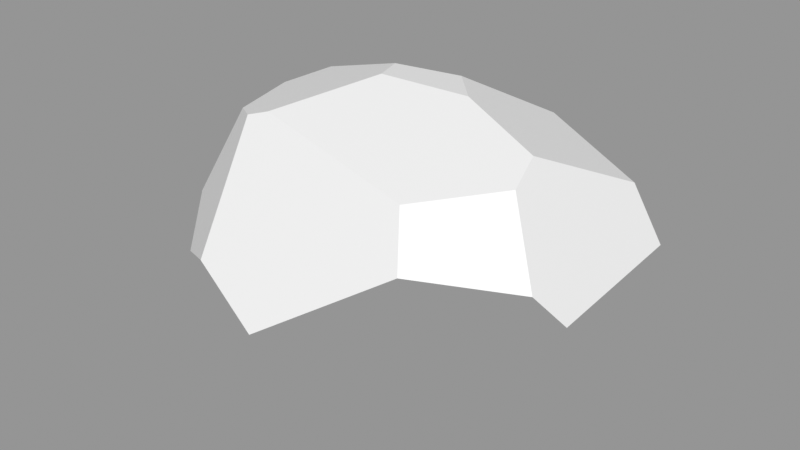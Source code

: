 # Source: Rock_Round_m_2C_08.blend  (saved by Blender 3.0.42; exported with 4.5.12 LTS)
import bpy
from mathutils import Matrix  # noqa: F401  (used for matrix-valued properties, if any)

bpy.ops.wm.read_factory_settings(use_empty=True)
scene = bpy.context.scene
scene.name = 'Scene'

# ---- images (referenced by path relative to the original .blend; pixels are not part of the script)
import os
ASSET_DIR = os.environ.get("B2B_ASSET_DIR", "")  # directory of the original .blend (textures are referenced by path, not embedded)
HERE = os.path.dirname(os.path.abspath(__file__))  # packed textures are extracted next to this script under _unpacked/

def load_image(name, relpath, width, height, colorspace="sRGB"):
    """Load a texture the original file referenced (path relative to the .blend, or extracted next to this script)."""
    p = next((c for c in (os.path.join(HERE, relpath), os.path.join(ASSET_DIR, relpath)) if relpath and os.path.exists(c)), "")
    if p:
        img = bpy.data.images.load(p, check_existing=True)
        img.name = name
    else:  # same state as the original file: an image datablock whose file is absent (Cycles renders it pink)
        img = bpy.data.images.new(name, width, height)
        img.source = "FILE"
        img.filepath = "//" + (relpath or name)
    img.colorspace_settings.name = colorspace
    return img
img_rocks_texture_atlas_1024x1024_png = load_image('Rocks_Texture_Atlas_1024x1024.png', 'Rocks_Texture_Atlas_1024x1024.png', 1024, 1024, 'sRGB')

# ---- materials (node trees are filled in below, after node groups)
mat_rocks_047 = bpy.data.materials.new('Rocks.047')
mat_rocks_047.use_transparent_shadow = False
mat_rocks_047.diffuse_color = (1.0, 1.0, 1.0, 1.0)
mat_rocks_047.roughness = 0.69
mat_rocks_047.specular_intensity = 0.0
mat_material_042 = bpy.data.materials.new('Material.042')
mat_material_042.use_transparent_shadow = False
mat_material_042.roughness = 0.5

# ---- material node trees
mat_rocks_047.use_nodes = True; mat_rocks_047.node_tree.nodes.clear()
_N = mat_rocks_047.node_tree.nodes; _L = mat_rocks_047.node_tree.links
n0 = _N.new('ShaderNodeBsdfPrincipled'); n0.name = 'Principled BSDF'; n0.location = (10, 300)
n0.distribution = 'GGX'
n0.subsurface_method = 'RANDOM_WALK_SKIN'
n0.inputs[2].default_value = 0.69
n0.inputs[3].default_value = 1.45
n0.inputs[4].default_value = 0.0
n0.inputs[13].default_value = 0.0
n1 = _N.new('ShaderNodeOutputMaterial'); n1.name = 'Material Output'; n1.location = (300, 300)
n2 = _N.new('ShaderNodeNormalMap'); n2.name = 'Normal Map'; n2.location = (-300, -300)
n2.label = 'Normal/Map'
n3 = _N.new('ShaderNodeTexImage'); n3.name = 'Image Texture'; n3.location = (-300, 600)
n3.image = img_rocks_texture_atlas_1024x1024_png
_L.new(n0.outputs[0], n1.inputs[0])
_L.new(n2.outputs[0], n0.inputs[5])
_L.new(n3.outputs[0], n0.inputs[0])
n1.is_active_output = True
mat_material_042.use_nodes = True; mat_material_042.node_tree.nodes.clear()
_N = mat_material_042.node_tree.nodes; _L = mat_material_042.node_tree.links
n0 = _N.new('ShaderNodeBsdfPrincipled'); n0.name = 'Principled BSDF'; n0.location = (10, 300)
n0.distribution = 'GGX'
n0.subsurface_method = 'RANDOM_WALK_SKIN'
n0.inputs[3].default_value = 1.45
n0.inputs[27].default_value = (0.0, 0.0, 0.0, 1.0)
n0.inputs[28].default_value = 1.0
n1 = _N.new('ShaderNodeOutputMaterial'); n1.name = 'Material Output'; n1.location = (300, 300)
n2 = _N.new('ShaderNodeNormalMap'); n2.name = 'Normal Map'; n2.location = (-300, -300)
n2.label = 'Normal/Map'
n2.inputs[0].default_value = 0.0
_L.new(n0.outputs[0], n1.inputs[0])
_L.new(n2.outputs[0], n0.inputs[5])
n1.is_active_output = True

# ---- meshes
me_rock_round_m_2c_08 = bpy.data.meshes.new('Rock_Round_m_2C_08')
me_rock_round_m_2c_08.from_pydata([(0.6633, 0.6053, 0.3745), (0.3438, 0.6275, 0.5592), (-0.0806, 0.3566, 0.7337), (0.6053, 0.6994, -0.2647), (0.7384, 0.5064, 0.309), (0.7278, 0.5347, -0.2385), (0.2578, 0.7813, 0.4459), (0.5016, 0.8254, 0.2374), (0.4682, 0.8736, 0.1036), (0.151, 0.9446, -0.009954), (-0.3563, 0.8772, 0.3504), (-0.1578, 0.9609, 0.03769), (-0.5252, 0.1494, 0.458), (-0.8202, 0.4353, 0.1663), (-0.3849, 0.4632, 0.6443), (-0.5482, 0.8218, 0.2822), (-0.4339, 0.8519, 0.365), (-0.5967, 0.3684, 0.5145), (-0.7566, 0.4703, 0.3113), (0.01856, 0.9424, -0.1502), (0.209, 0.7854, -0.4148), (-0.002324, 0.6767, -0.5173), (0.06493, 0.7113, -0.4847), (-0.5492, 0.8508, -0.144), (-0.1994, 0.956, -0.07992), (-0.4723, -0.002026, 0.03351), (-0.05105, 0.1767, 0.6746), (-0.4154, -0.002118, 0.272), (-0.495, 0.0566, 0.4341), (0.5753, 0.09397, 0.3032), (0.3117, -0.00329, 0.1599), (0.5112, 0.07697, 0.3352), (0.04237, -0.002856, -0.2489), (0.3767, -0.003395, -0.04661), (0.5441, 0.04976, -0.04205), (0.0903, 0.4322, -0.515), (0.03966, 0.03413, -0.3176), (0.5838, 0.1699, -0.2357), (0.3994, 0.1773, -0.3602), (0.3516, 0.3011, -0.4269), (-0.6404, 0.0672, -0.004911), (-0.6918, 0.1021, 0.1158), (-0.6333, 0.8142, 0.004469), (-0.8082, 0.5068, 0.05537), (-0.6894, 0.4655, -0.2638), (-0.2888, 0.1843, -0.4209), (-0.0489, 0.502, -0.5619), (-0.5937, 0.2006, -0.2836), (-0.6404, 0.536, -0.2958)], [], [(7, 0, 4), (45, 47, 48), (14, 10, 16), (8, 7, 4), (15, 18, 17), (14, 17, 12), (21, 35, 46), (26, 28, 27), (4, 0, 29), (5, 34, 37), (39, 37, 38), (41, 25, 27), (36, 39, 38, 32), (26, 31, 1, 2), (20, 9, 8, 3), (44, 48, 47), (46, 45, 48), (23, 24, 21), (19, 20, 22), (39, 3, 5, 37), (38, 37, 33, 32), (47, 40, 43, 44), (41, 12, 17, 18), (2, 1, 6), (11, 24, 42, 15), (28, 26, 12), (43, 40, 41, 13), (16, 15, 17, 14), (20, 19, 9), (21, 22, 35), (18, 13, 41), (41, 28, 12), (44, 43, 42, 48), (48, 23, 21, 46), (3, 8, 4, 5), (34, 29, 30, 33), (29, 31, 30), (12, 26, 2, 14), (36, 45, 46, 35), (11, 9, 19, 24), (32, 33, 30), (9, 6, 7, 8), (39, 35, 20, 3), (37, 34, 33), (31, 26, 27, 30), (35, 22, 20), (27, 28, 41), (41, 40, 25), (13, 18, 43), (0, 7, 6, 1), (15, 16, 10), (10, 11, 15), (24, 23, 42), (32, 30, 27, 25), (42, 23, 48), (45, 32, 25, 47), (21, 24, 19, 22), (34, 5, 4, 29), (25, 40, 47), (10, 6, 9, 11), (36, 32, 45), (35, 39, 36), (2, 6, 10, 14), (31, 29, 0, 1), (43, 18, 15, 42)])
me_rock_round_m_2c_08.polygons.foreach_set('use_smooth', [True] * 65)
me_rock_round_m_2c_08.polygons.foreach_set('material_index', [1, 0, 1, 1, 1, 0, 0, 0, 0, 0, 0, 0, 0, 0, 1, 0, 0, 1, 1, 0, 0, 0, 0, 1, 1, 0, 0, 1, 1, 0, 0, 0, 1, 1, 1, 0, 0, 0, 0, 1, 0, 1, 0, 0, 0, 0, 0, 0, 0, 1, 1, 1, 1, 0, 1, 0, 1, 0, 0, 1, 0, 0, 1, 0, 1])
_k = set([(0, 1), (0, 4), (0, 7), (1, 2), (1, 6), (2, 14), (2, 26), (3, 5), (3, 8), (3, 20), (3, 39), (4, 5), (4, 29), (5, 37), (6, 7), (6, 10), (7, 8), (8, 9), (9, 11), (9, 19), (10, 11), (10, 16), (11, 24), (12, 17), (12, 28), (13, 18), (13, 41), (13, 43), (14, 16), (14, 17), (15, 16), (15, 18), (15, 42), (17, 18), (19, 20), (19, 24), (20, 22), (21, 22), (21, 23), (21, 46), (23, 24), (23, 42), (23, 48), (25, 27), (25, 32), (25, 40), (26, 28), (26, 31), (27, 28), (27, 30), (27, 41), (28, 41), (29, 31), (29, 34), (30, 31), (30, 33), (32, 33), (32, 36), (32, 38), (33, 34), (34, 37), (35, 39), (35, 46), (36, 39), (36, 45), (37, 38), (37, 39), (38, 39), (40, 41), (40, 47), (42, 43), (43, 44), (44, 47), (44, 48), (45, 46), (45, 47), (46, 48), (47, 48)])
me_rock_round_m_2c_08.attributes.new('sharp_edge', 'BOOLEAN', 'EDGE').data.foreach_set('value', [ (min(e.vertices), max(e.vertices)) in _k for e in me_rock_round_m_2c_08.edges])
_uv = me_rock_round_m_2c_08.uv_layers.new(name='UVMap')
_uv.uv.foreach_set('vector', [14.88, 3.659, 14.7, 3.698, 14.65, 3.63, 15.44, 14.83, 15.65, 14.83, 15.69, 15.0, 14.44, 2.339, 14.83, 2.418, 14.79, 2.43, 14.95, 3.582, 14.88, 3.659, 14.65, 3.63, 14.78, 2.513, 14.48, 2.623, 14.37, 2.488, 14.44, 14.31, 14.37, 14.46, 14.24, 14.54, 15.45, 15.79, 15.58, 15.8, 15.49, 15.85, 15.71, 14.19, 15.85, 14.36, 15.75, 14.4, 14.65, 15.61, 14.7, 15.67, 14.33, 15.46, 14.84, 15.25, 14.39, 15.22, 14.54, 15.13, 14.66, 15.02, 14.54, 15.13, 14.56, 15.03, 15.84, 14.59, 15.69, 14.54, 15.75, 14.4, 15.29, 14.63, 15.11, 14.75, 15.1, 14.64, 15.32, 14.58, 14.19, 15.69, 14.3, 15.48, 14.61, 15.78, 14.3, 15.78, 15.52, 3.695, 15.39, 3.403, 15.56, 3.285, 15.74, 3.541, 15.72, 14.96, 15.69, 15.0, 15.65, 14.83, 15.28, 15.0, 15.44, 14.83, 15.69, 15.0, 15.05, 3.618, 15.2, 3.505, 15.45, 3.813, 15.33, 3.521, 15.52, 3.695, 15.48, 3.775, 14.66, 15.02, 14.95, 15.27, 14.84, 15.25, 14.54, 15.13, 15.1, 14.64, 15.05, 14.54, 15.21, 14.4, 15.32, 14.58, 14.5, 15.02, 14.31, 14.88, 14.58, 14.76, 14.66, 14.96, 14.29, 14.81, 14.24, 14.54, 14.37, 14.46, 14.48, 14.6, 14.38, 2.251, 14.71, 2.214, 14.84, 2.265, 15.02, 2.562, 15.05, 2.647, 14.84, 2.711, 14.78, 2.513, 14.19, 14.58, 14.28, 14.3, 14.24, 14.54, 14.58, 14.76, 14.31, 14.88, 14.29, 14.81, 14.49, 14.71, 14.79, 2.43, 14.78, 2.513, 14.37, 2.488, 14.44, 2.339, 15.52, 3.695, 15.33, 3.521, 15.39, 3.403, 15.45, 15.79, 15.48, 15.75, 15.58, 15.8, 14.48, 14.6, 14.49, 14.71, 14.29, 14.81, 14.29, 14.81, 14.19, 14.58, 14.24, 14.54, 14.66, 2.984, 14.58, 2.79, 14.84, 2.711, 14.73, 2.978, 14.73, 2.978, 14.93, 2.782, 15.01, 2.964, 14.89, 3.047, 14.95, 3.295, 14.95, 3.582, 14.65, 3.63, 14.84, 3.272, 14.39, 15.22, 14.33, 15.46, 14.26, 15.32, 14.33, 15.19, 14.33, 15.46, 14.3, 15.48, 14.26, 15.32, 14.24, 14.54, 14.28, 14.3, 14.38, 14.23, 14.44, 14.31, 15.29, 14.63, 15.44, 14.83, 15.28, 15.0, 15.22, 14.91, 15.2, 3.417, 15.39, 3.403, 15.33, 3.521, 15.2, 3.505, 15.32, 14.58, 15.21, 14.4, 15.32, 14.3, 15.39, 3.403, 15.42, 3.094, 15.58, 3.194, 15.56, 3.285, 15.74, 15.72, 15.58, 15.8, 15.52, 15.67, 15.74, 15.52, 15.05, 14.54, 15.13, 14.38, 15.21, 14.4, 15.29, 14.2, 15.71, 14.19, 15.75, 14.4, 15.32, 14.3, 15.58, 15.8, 15.48, 15.75, 15.52, 15.67, 15.75, 14.4, 15.85, 14.36, 15.84, 14.59, 15.84, 14.59, 15.77, 14.63, 15.69, 14.54, 14.49, 14.71, 14.48, 14.6, 14.58, 14.76, 15.71, 3.103, 15.58, 3.194, 15.42, 3.094, 15.5, 3.023, 14.78, 2.513, 14.79, 2.43, 14.83, 2.418, 14.83, 2.418, 15.02, 2.562, 14.78, 2.513, 15.05, 2.647, 14.93, 2.782, 14.84, 2.711, 15.32, 14.58, 15.32, 14.3, 15.75, 14.4, 15.69, 14.54, 14.84, 2.711, 14.93, 2.782, 14.73, 2.978, 15.44, 14.83, 15.32, 14.58, 15.69, 14.54, 15.65, 14.83, 15.45, 3.813, 15.2, 3.505, 15.33, 3.521, 15.48, 3.775, 14.39, 15.22, 14.84, 15.25, 14.65, 15.61, 14.33, 15.46, 15.69, 14.54, 15.77, 14.63, 15.65, 14.83, 15.07, 3.243, 15.42, 3.094, 15.39, 3.403, 15.2, 3.417, 15.29, 14.63, 15.32, 14.58, 15.44, 14.83, 15.22, 14.91, 15.11, 14.75, 15.29, 14.63, 14.38, 2.251, 14.84, 2.265, 14.83, 2.418, 14.44, 2.339, 14.3, 15.48, 14.33, 15.46, 14.7, 15.67, 14.61, 15.78, 14.58, 2.79, 14.48, 2.623, 14.78, 2.513, 14.84, 2.711])
me_rock_round_m_2c_08.materials.append(mat_rocks_047)
me_rock_round_m_2c_08.materials.append(mat_material_042)
me_rock_round_m_2c_08.use_remesh_fix_poles = True
me_rock_round_m_2c_08.use_remesh_preserve_attributes = False
me_rock_round_m_2c_08.update()
me_rock_round_m_2c_08.normals_split_custom_set([tuple(v) for v in zip(*[iter([0.8013, 0.5981, 0.01542, 0.8013, 0.5981, 0.01542, 0.8013, 0.5981, 0.01542, -0.4129, -0.09045, -0.9063, -0.4129, -0.09045, -0.9063, -0.4129, -0.09045, -0.9063, -0.03588, 0.5801, 0.8138, -0.03588, 0.5801, 0.8138, -0.03588, 0.5801, 0.8138, 0.8013, 0.5981, 0.01542, 0.8013, 0.5981, 0.01542, 0.8013, 0.5981, 0.01542, -0.6029, 0.4139, 0.682, -0.6029, 0.4139, 0.682, -0.6029, 0.4139, 0.682, -0.3737, -0.3442, 0.8614, -0.3737, -0.3442, 0.8614, -0.3737, -0.3442, 0.8614, 0.3762, 0.1337, -0.9168, 0.3762, 0.1337, -0.9168, 0.3762, 0.1337, -0.9168, 0.05455, -0.93, 0.3636, 0.05455, -0.93, 0.3636, 0.05455, -0.93, 0.3636, 0.4797, -0.2016, 0.8539, 0.4797, -0.2016, 0.8539, 0.4797, -0.2016, 0.8539, 0.9295, -0.367, -0.03703, 0.9295, -0.367, -0.03703, 0.9295, -0.367, -0.03703, 0.5384, -0.2287, -0.811, 0.5384, -0.2287, -0.811, 0.5384, -0.2287, -0.811, -0.3974, -0.9128, 0.09432, -0.3974, -0.9128, 0.09432, -0.3974, -0.9128, 0.09432, 0.1498, -0.6085, -0.7793, 0.1498, -0.6085, -0.7793, 0.1498, -0.6085, -0.7793, 0.1498, -0.6085, -0.7793, 0.4797, -0.2016, 0.8539, 0.4797, -0.2016, 0.8539, 0.4797, -0.2016, 0.8539, 0.4797, -0.2016, 0.8539, 0.3117, 0.8986, -0.3088, 0.3117, 0.8986, -0.3088, 0.3117, 0.8986, -0.3088, 0.3117, 0.8986, -0.3088, -0.4455, -0.09441, -0.8903, -0.4455, -0.09441, -0.8903, -0.4455, -0.09441, -0.8903, -0.4129, -0.09045, -0.9063, -0.4129, -0.09045, -0.9063, -0.4129, -0.09045, -0.9063, -0.1367, 0.8059, -0.5761, -0.1355, 0.8063, -0.5758, -0.1361, 0.8061, -0.576, -0.1352, 0.8064, -0.5758, -0.1352, 0.8064, -0.5758, -0.1352, 0.8064, -0.5758, 0.4799, -0.06735, -0.8747, 0.4799, -0.06735, -0.8747, 0.4799, -0.06735, -0.8747, 0.4799, -0.06735, -0.8747, 0.2795, -0.8405, -0.4642, 0.2795, -0.8405, -0.4642, 0.2795, -0.8405, -0.4642, 0.2795, -0.8405, -0.4642, -0.9048, -0.3046, -0.2975, -0.9051, -0.3046, -0.2968, -0.9051, -0.3046, -0.2967, -0.9048, -0.3046, -0.2975, -0.8101, -0.3797, 0.4468, -0.8101, -0.3797, 0.4468, -0.8101, -0.3797, 0.4468, -0.8101, -0.3797, 0.4468, -0.03588, 0.5801, 0.8138, -0.03588, 0.5801, 0.8138, -0.03588, 0.5801, 0.8138, -0.2983, 0.9522, 0.06551, -0.2983, 0.9522, 0.06551, -0.2983, 0.9522, 0.06551, -0.2983, 0.9522, 0.06551, -0.3737, -0.3442, 0.8614, -0.3737, -0.3442, 0.8614, -0.3737, -0.3442, 0.8614, -0.9051, -0.3046, -0.2967, -0.9051, -0.3046, -0.2968, -0.9054, -0.3045, -0.2959, -0.9054, -0.3045, -0.2959, -0.6029, 0.4139, 0.682, -0.6029, 0.4139, 0.682, -0.6029, 0.4139, 0.682, -0.6029, 0.4139, 0.682, 0.3117, 0.8986, -0.3088, 0.3117, 0.8986, -0.3088, 0.3117, 0.8986, -0.3088, 0.3762, 0.1337, -0.9168, 0.3762, 0.1337, -0.9168, 0.3762, 0.1337, -0.9168, -0.8101, -0.3797, 0.4468, -0.8101, -0.3797, 0.4468, -0.8101, -0.3797, 0.4468, -0.8101, -0.3797, 0.4468, -0.8101, -0.3797, 0.4468, -0.8101, -0.3797, 0.4468, -0.8341, 0.4143, -0.3642, -0.8341, 0.4143, -0.3642, -0.8325, 0.4161, -0.3659, -0.8316, 0.417, -0.3668, -0.3794, 0.4345, -0.8169, -0.3794, 0.4345, -0.8169, -0.3794, 0.4345, -0.8169, -0.3794, 0.4345, -0.8169, 0.8013, 0.5981, 0.01542, 0.8013, 0.5981, 0.01542, 0.8013, 0.5981, 0.01542, 0.8013, 0.5981, 0.01542, 0.299, -0.9496, 0.09458, 0.299, -0.9496, 0.09458, 0.299, -0.9496, 0.09458, 0.299, -0.9496, 0.09458, 0.299, -0.9496, 0.09458, 0.299, -0.9496, 0.09458, 0.299, -0.9496, 0.09458, -0.3737, -0.3442, 0.8614, -0.3737, -0.3442, 0.8614, -0.3737, -0.3442, 0.8614, -0.3737, -0.3442, 0.8614, 0.07388, -0.4506, -0.8897, 0.07388, -0.4506, -0.8897, 0.07388, -0.4506, -0.8897, 0.07388, -0.4506, -0.8897, 0.04385, 0.9974, -0.05731, 0.04385, 0.9974, -0.05731, 0.04385, 0.9974, -0.05731, 0.04385, 0.9974, -0.05731, -0.001612, -1.0, -1.952e-07, -0.001612, -1.0, -1.71e-07, -0.001612, -1.0, -1.883e-07, 0.09849, 0.9439, 0.3151, 0.09849, 0.9439, 0.3151, 0.09849, 0.9439, 0.3151, 0.09849, 0.9439, 0.3151, 0.3762, 0.1337, -0.9168, 0.3762, 0.1337, -0.9168, 0.3762, 0.1337, -0.9168, 0.3762, 0.1337, -0.9168, 0.2795, -0.8405, -0.4642, 0.2795, -0.8405, -0.4642, 0.2795, -0.8405, -0.4642, 0.05455, -0.93, 0.3636, 0.05455, -0.93, 0.3636, 0.05455, -0.93, 0.3636, 0.05455, -0.93, 0.3636, 0.3762, 0.1337, -0.9168, 0.3762, 0.1337, -0.9168, 0.3762, 0.1337, -0.9168, -0.4112, -0.9029, 0.1253, -0.4112, -0.9029, 0.1253, -0.4112, -0.9029, 0.1253, -0.3974, -0.9128, 0.09432, -0.3974, -0.9128, 0.09432, -0.3974, -0.9128, 0.09432, -0.8264, 0.5098, 0.2392, -0.8264, 0.5098, 0.2392, -0.8264, 0.5098, 0.2392, 0.4025, 0.6784, 0.6146, 0.4025, 0.6784, 0.6146, 0.4025, 0.6784, 0.6146, 0.4025, 0.6784, 0.6146, -0.2983, 0.9522, 0.06551, -0.2983, 0.9522, 0.06551, -0.2983, 0.9522, 0.06551, -0.2983, 0.9522, 0.06551, -0.2983, 0.9522, 0.06551, -0.2983, 0.9522, 0.06551, -0.2983, 0.9522, 0.06551, -0.2983, 0.9522, 0.06551, -0.2983, 0.9522, 0.06551, -0.001612, -1.0, -1.952e-07, -0.001612, -1.0, -1.883e-07, -0.001612, -1.0, -2.017e-07, -0.001612, -1.0, -2.017e-07, -0.8325, 0.4161, -0.3659, -0.8308, 0.4178, -0.3676, -0.8316, 0.417, -0.3668, -0.2494, -0.8565, -0.4519, -0.2494, -0.8565, -0.4519, -0.2494, -0.8565, -0.4519, -0.2494, -0.8565, -0.4519, -0.1361, 0.8061, -0.576, -0.1355, 0.8063, -0.5758, -0.1352, 0.8064, -0.5758, -0.1352, 0.8064, -0.5758, 0.9295, -0.367, -0.03703, 0.9295, -0.367, -0.03703, 0.9295, -0.367, -0.03703, 0.9295, -0.367, -0.03703, -0.2494, -0.8565, -0.4519, -0.2494, -0.8565, -0.4519, -0.2494, -0.8565, -0.4519, 0.09849, 0.9439, 0.3151, 0.09849, 0.9439, 0.3151, 0.09849, 0.9439, 0.3151, 0.09849, 0.9439, 0.3151, -0.2494, -0.8565, -0.4519, -0.2494, -0.8565, -0.4519, -0.2494, -0.8565, -0.4519, 0.07388, -0.4506, -0.8897, 0.07388, -0.4506, -0.8897, 0.07388, -0.4506, -0.8897, -0.03588, 0.5801, 0.8138, -0.03588, 0.5801, 0.8138, -0.03588, 0.5801, 0.8138, -0.03588, 0.5801, 0.8138, 0.4797, -0.2016, 0.8539, 0.4797, -0.2016, 0.8539, 0.4797, -0.2016, 0.8539, 0.4797, -0.2016, 0.8539, -0.8264, 0.5098, 0.2392, -0.8264, 0.5098, 0.2392, -0.8264, 0.5098, 0.2392, -0.8264, 0.5098, 0.2392])] * 3)])

# ---- objects
ob_rock_round_m_2c_08 = bpy.data.objects.new('Rock_Round_m_2C_08', me_rock_round_m_2c_08)

# ---- transforms, parenting, visibility, modifiers, constraints
ob_rock_round_m_2c_08.location = (0.0, 0.0, 0.0)
ob_rock_round_m_2c_08.rotation_euler = (1.571, -0.0, 0.0)
ob_rock_round_m_2c_08.color = (0.8, 0.8, 0.8, 1.0)

# ---- collection membership
scene.collection.objects.link(ob_rock_round_m_2c_08)

# ---- scene / render settings (as saved in the file)
scene.frame_start = 1; scene.frame_end = 250; scene.frame_set(1)
scene.render.engine = 'BLENDER_EEVEE_NEXT'
scene.cycles.sampling_pattern = 'TABULATED_SOBOL'
scene.cycles.use_light_tree = False
scene.view_settings.view_transform = 'Standard'
bpy.context.view_layer.update()

# ---- added for rendering (the .blend has no active camera and no usable light): camera, sun + grey world if the file has none
cam_auto = bpy.data.cameras.new('AutoCamera')
cam_auto.lens = 50.0
cam_auto.sensor_width = 36.0
cam_auto.clip_end = 1000.0
ob_auto_camera = bpy.data.objects.new('AutoCamera', cam_auto)
scene.collection.objects.link(ob_auto_camera)
ob_auto_camera.location = (2.0357, -2.57782, 2.14003)
ob_auto_camera.rotation_euler = (1.09748, -7.21219e-08, 0.694738)
scene.camera = ob_auto_camera
light_auto_sun = bpy.data.lights.new('AutoSun', 'SUN')
light_auto_sun.energy = 3.0
light_auto_sun.angle = 0.0523599
ob_auto_sun = bpy.data.objects.new('AutoSun', light_auto_sun)
scene.collection.objects.link(ob_auto_sun)
ob_auto_sun.rotation_euler = (0.872665, 0.174533, 0.523599)
if scene.world is None:
    world_auto = bpy.data.worlds.new('AutoWorld')
    world_auto.color = (0.3, 0.3, 0.3)
    scene.world = world_auto
bpy.context.view_layer.update()
